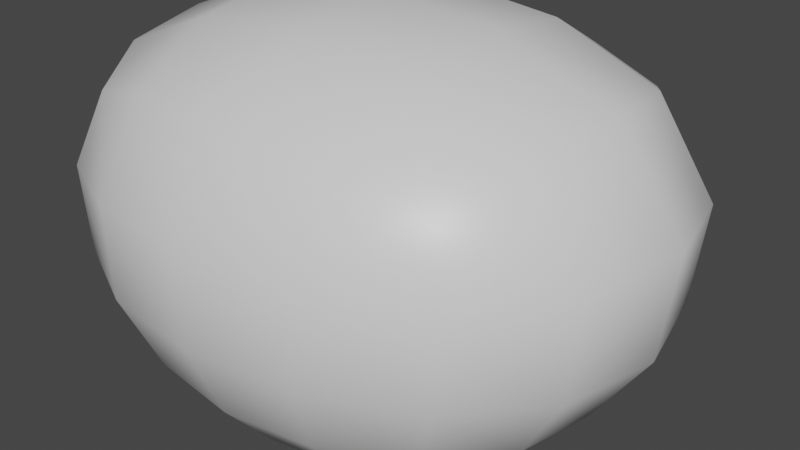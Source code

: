 # Source: rock3.blend  (saved by Blender 2.80.75; exported with 4.5.12 LTS)
import bpy
from mathutils import Matrix  # noqa: F401  (used for matrix-valued properties, if any)

bpy.ops.wm.read_factory_settings(use_empty=True)
scene = bpy.context.scene
scene.name = 'Scene'

# ---- collections
col_collection = bpy.data.collections.new('Collection'); scene.collection.children.link(col_collection)

# ---- materials (node trees are filled in below, after node groups)
mat_material = bpy.data.materials.new('Material')
mat_material.alpha_threshold = 0.0
mat_material.use_transparent_shadow = False
mat_material.line_color = (0.0, 0.0, 0.0, 1.0)

# ---- material node trees
mat_material.use_nodes = True; mat_material.node_tree.nodes.clear()
_N = mat_material.node_tree.nodes; _L = mat_material.node_tree.links
n0 = _N.new('ShaderNodeOutputMaterial'); n0.name = 'Material Output'; n0.location = (300, 300)
n1 = _N.new('ShaderNodeBsdfPrincipled'); n1.name = 'Principled BSDF'; n1.location = (10, 300)
n1.distribution = 'GGX'
n1.subsurface_method = 'BURLEY'
n1.inputs[2].default_value = 0.4
n1.inputs[3].default_value = 1.45
n1.inputs[27].default_value = (0.0, 0.0, 0.0, 1.0)
n1.inputs[28].default_value = 1.0
_L.new(n1.outputs[0], n0.inputs[0])
n0.is_active_output = True

# ---- world
world_world = bpy.data.worlds.new('World'); scene.world = world_world
world_world.use_nodes = True; world_world.node_tree.nodes.clear()
_N = world_world.node_tree.nodes; _L = world_world.node_tree.links
n0 = _N.new('ShaderNodeOutputWorld'); n0.name = 'World Output'; n0.location = (300, 300)
n1 = _N.new('ShaderNodeBackground'); n1.name = 'Background'; n1.location = (10, 300)
n1.inputs[0].default_value = (0.05088, 0.05088, 0.05088, 1.0)
_L.new(n1.outputs[0], n0.inputs[0])
n0.is_active_output = True
world_world.color = (0.05088, 0.05088, 0.05088)
world_world.use_sun_shadow = False
world_world.sun_shadow_jitter_overblur = 0.0

# ---- meshes
me_cube = bpy.data.meshes.new('Cube')
me_cube.from_pydata([(1.694, 1.161, 0.7891), (0.5366, 0.5366, -0.6606), (1.694, -1.161, 0.7891), (0.5366, -0.5366, -0.6606), (-1.694, 1.161, 0.7891), (-0.5366, 0.5366, -0.6606), (-1.694, -1.161, 0.7891), (-0.5366, -0.5366, -0.6606)], [], [(0, 4, 6, 2), (3, 2, 6, 7), (7, 6, 4, 5), (5, 1, 3, 7), (1, 0, 2, 3), (5, 4, 0, 1)])
me_cube.polygons.foreach_set('use_smooth', [True] * 6)
_uv = me_cube.uv_layers.new(name='UVMap')
_uv.uv.foreach_set('vector', [0.3333, 0.0, 0.6667, 0.0, 0.6667, 0.25, 0.3333, 0.25, 0.3333, 0.25, 0.6667, 0.25, 0.6667, 0.5, 0.3333, 0.5, 0.3333, 0.5, 0.6667, 0.5, 0.6667, 0.75, 0.3333, 0.75, 0.3333, 0.75, 0.6667, 0.75, 0.6667, 1.0, 0.3333, 1.0, 2.071e-05, 0.5, 0.3333, 0.5, 0.3333, 0.75, 2.071e-05, 0.75, 0.6667, 0.5, 1.0, 0.5, 1.0, 0.75, 0.6667, 0.75])
me_cube.materials.append(mat_material)
me_cube.use_remesh_preserve_volume = False
me_cube.use_remesh_preserve_attributes = False
me_cube.use_mirror_vertex_groups = False
me_cube.update()

# ---- objects
ob_cube = bpy.data.objects.new('Cube', me_cube)

# ---- transforms, parenting, visibility, modifiers, constraints
ob_cube.location = (0.0, 0.0, 0.0)
ob_cube.lock_rotations_4d = False
ob_cube.empty_display_type = 'ARROWS'
ob_cube.lineart.crease_threshold = 0.0
_m = ob_cube.modifiers.new('Subdivision', 'SUBSURF')
_m.uv_smooth = 'PRESERVE_CORNERS'
_m.quality = 4
_m.levels = 2
_m.show_only_control_edges = False
_m = ob_cube.modifiers.new('Displace', 'DISPLACE')
_m.strength = 0.8

# ---- collection membership
col_collection.objects.link(ob_cube)

# ---- scene / render settings (as saved in the file)
scene.frame_start = 1; scene.frame_end = 250; scene.frame_set(1)
scene.render.engine = 'BLENDER_EEVEE_NEXT'
scene.cycles.use_denoising = False
scene.cycles.samples = 128
scene.cycles.sampling_pattern = 'TABULATED_SOBOL'
scene.cycles.use_adaptive_sampling = False
scene.cycles.use_light_tree = False
scene.view_settings.view_transform = 'Filmic'
bpy.context.view_layer.update()

# ---- added for rendering (the .blend has no active camera and no usable light): camera, sun
cam_auto = bpy.data.cameras.new('AutoCamera')
cam_auto.lens = 50.0
cam_auto.sensor_width = 36.0
cam_auto.clip_end = 1000.0
ob_auto_camera = bpy.data.objects.new('AutoCamera', cam_auto)
scene.collection.objects.link(ob_auto_camera)
ob_auto_camera.location = (2.76395, -3.1974, 2.21666)
ob_auto_camera.rotation_euler = (1.09748, -7.21219e-08, 0.694738)
scene.camera = ob_auto_camera
light_auto_sun = bpy.data.lights.new('AutoSun', 'SUN')
light_auto_sun.energy = 3.0
light_auto_sun.angle = 0.0523599
ob_auto_sun = bpy.data.objects.new('AutoSun', light_auto_sun)
scene.collection.objects.link(ob_auto_sun)
ob_auto_sun.rotation_euler = (0.872665, 0.174533, 0.523599)
bpy.context.view_layer.update()
